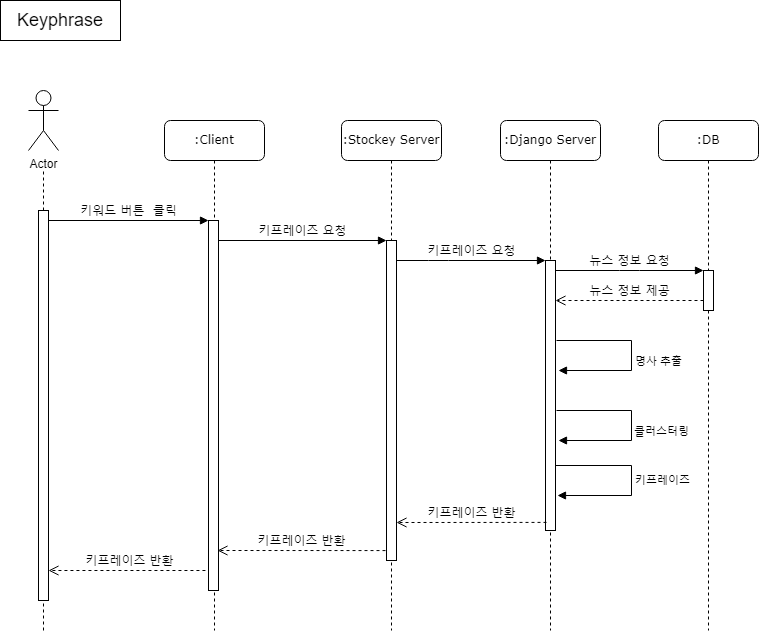

The diagram above was exported from draw.io. Its source (the exported page's mxGraphModel, read from the mxfile embedded in the PNG):
<mxGraphModel dx="1434" dy="1614" grid="1" gridSize="10" guides="1" tooltips="1" connect="1" arrows="1" fold="1" page="1" pageScale="1" pageWidth="1100" pageHeight="850" background="none" math="0" shadow="0">
  <root>
    <mxCell id="0" />
    <mxCell id="1" parent="0" />
    <mxCell id="7baba1c4bc27f4b0-2" value=":Client" style="shape=umlLifeline;perimeter=lifelinePerimeter;whiteSpace=wrap;html=1;container=1;collapsible=0;recursiveResize=0;outlineConnect=0;rounded=1;shadow=0;comic=0;labelBackgroundColor=none;strokeWidth=1;fontFamily=Verdana;fontSize=12;align=center;" parent="1" vertex="1">
      <mxGeometry x="164" y="80" width="100" height="510" as="geometry" />
    </mxCell>
    <mxCell id="7baba1c4bc27f4b0-10" value="" style="html=1;points=[];perimeter=orthogonalPerimeter;rounded=0;shadow=0;comic=0;labelBackgroundColor=none;strokeWidth=1;fontFamily=Verdana;fontSize=12;align=center;" parent="7baba1c4bc27f4b0-2" vertex="1">
      <mxGeometry x="44" y="100" width="10" height="370" as="geometry" />
    </mxCell>
    <mxCell id="7baba1c4bc27f4b0-3" value=":Stockey Server" style="shape=umlLifeline;perimeter=lifelinePerimeter;whiteSpace=wrap;html=1;container=1;collapsible=0;recursiveResize=0;outlineConnect=0;rounded=1;shadow=0;comic=0;labelBackgroundColor=none;strokeWidth=1;fontFamily=Verdana;fontSize=12;align=center;" parent="1" vertex="1">
      <mxGeometry x="341" y="80" width="100" height="510" as="geometry" />
    </mxCell>
    <mxCell id="7baba1c4bc27f4b0-13" value="" style="html=1;points=[];perimeter=orthogonalPerimeter;rounded=0;shadow=0;comic=0;labelBackgroundColor=none;strokeWidth=1;fontFamily=Verdana;fontSize=12;align=center;" parent="7baba1c4bc27f4b0-3" vertex="1">
      <mxGeometry x="45" y="120" width="10" height="320" as="geometry" />
    </mxCell>
    <mxCell id="7baba1c4bc27f4b0-4" value=":Django Server" style="shape=umlLifeline;perimeter=lifelinePerimeter;whiteSpace=wrap;html=1;container=1;collapsible=0;recursiveResize=0;outlineConnect=0;rounded=1;shadow=0;comic=0;labelBackgroundColor=none;strokeWidth=1;fontFamily=Verdana;fontSize=12;align=center;" parent="1" vertex="1">
      <mxGeometry x="500" y="80" width="100" height="510" as="geometry" />
    </mxCell>
    <mxCell id="7baba1c4bc27f4b0-5" value=":DB" style="shape=umlLifeline;perimeter=lifelinePerimeter;whiteSpace=wrap;html=1;container=1;collapsible=0;recursiveResize=0;outlineConnect=0;rounded=1;shadow=0;comic=0;labelBackgroundColor=none;strokeWidth=1;fontFamily=Verdana;fontSize=12;align=center;" parent="1" vertex="1">
      <mxGeometry x="658" y="80" width="100" height="510" as="geometry" />
    </mxCell>
    <mxCell id="7baba1c4bc27f4b0-16" value="" style="html=1;points=[];perimeter=orthogonalPerimeter;rounded=0;shadow=0;comic=0;labelBackgroundColor=none;strokeWidth=1;fontFamily=Verdana;fontSize=12;align=center;" parent="1" vertex="1">
      <mxGeometry x="545" y="220" width="10" height="270" as="geometry" />
    </mxCell>
    <mxCell id="7baba1c4bc27f4b0-17" value="키프레이즈 요청" style="html=1;verticalAlign=bottom;endArrow=block;labelBackgroundColor=none;fontFamily=Verdana;fontSize=12;edgeStyle=elbowEdgeStyle;elbow=vertical;" parent="1" source="7baba1c4bc27f4b0-13" target="7baba1c4bc27f4b0-16" edge="1">
      <mxGeometry relative="1" as="geometry">
        <mxPoint x="488" y="220" as="sourcePoint" />
        <Array as="points">
          <mxPoint x="438" y="220" />
        </Array>
        <mxPoint as="offset" />
      </mxGeometry>
    </mxCell>
    <mxCell id="7baba1c4bc27f4b0-19" value="" style="html=1;points=[];perimeter=orthogonalPerimeter;rounded=0;shadow=0;comic=0;labelBackgroundColor=none;strokeWidth=1;fontFamily=Verdana;fontSize=12;align=center;" parent="1" vertex="1">
      <mxGeometry x="703" y="230" width="10" height="40" as="geometry" />
    </mxCell>
    <mxCell id="7baba1c4bc27f4b0-20" value="뉴스 정보 요청" style="html=1;verticalAlign=bottom;endArrow=block;entryX=0;entryY=0;labelBackgroundColor=none;fontFamily=Verdana;fontSize=12;edgeStyle=elbowEdgeStyle;elbow=vertical;" parent="1" source="7baba1c4bc27f4b0-16" target="7baba1c4bc27f4b0-19" edge="1">
      <mxGeometry relative="1" as="geometry">
        <mxPoint x="628" y="230" as="sourcePoint" />
        <mxPoint as="offset" />
      </mxGeometry>
    </mxCell>
    <mxCell id="7baba1c4bc27f4b0-21" value="뉴스 정보 제공" style="html=1;verticalAlign=bottom;endArrow=open;dashed=1;endSize=8;labelBackgroundColor=none;fontFamily=Verdana;fontSize=12;edgeStyle=elbowEdgeStyle;elbow=vertical;" parent="1" source="7baba1c4bc27f4b0-19" target="7baba1c4bc27f4b0-16" edge="1">
      <mxGeometry relative="1" as="geometry">
        <mxPoint x="628" y="306" as="targetPoint" />
        <Array as="points">
          <mxPoint x="648" y="260" />
          <mxPoint x="678" y="260" />
        </Array>
      </mxGeometry>
    </mxCell>
    <mxCell id="7baba1c4bc27f4b0-11" value="키워드 버튼&amp;nbsp; 클릭" style="html=1;verticalAlign=bottom;endArrow=block;entryX=0;entryY=0;labelBackgroundColor=none;fontFamily=Verdana;fontSize=12;edgeStyle=elbowEdgeStyle;elbow=vertical;" parent="1" source="7baba1c4bc27f4b0-9" target="7baba1c4bc27f4b0-10" edge="1">
      <mxGeometry relative="1" as="geometry">
        <mxPoint x="198" y="190" as="sourcePoint" />
        <mxPoint as="offset" />
      </mxGeometry>
    </mxCell>
    <mxCell id="7baba1c4bc27f4b0-14" value="키프레이즈 요청" style="html=1;verticalAlign=bottom;endArrow=block;entryX=0;entryY=0;labelBackgroundColor=none;fontFamily=Verdana;fontSize=12;edgeStyle=elbowEdgeStyle;elbow=vertical;" parent="1" source="7baba1c4bc27f4b0-10" target="7baba1c4bc27f4b0-13" edge="1">
      <mxGeometry relative="1" as="geometry">
        <mxPoint x="348" y="200" as="sourcePoint" />
      </mxGeometry>
    </mxCell>
    <mxCell id="3aIhVrMDyG1Bh4IJySIm-1" value="Actor" style="shape=umlActor;verticalLabelPosition=bottom;verticalAlign=top;html=1;outlineConnect=0;" parent="1" vertex="1">
      <mxGeometry x="28" y="50" width="30" height="60" as="geometry" />
    </mxCell>
    <mxCell id="3aIhVrMDyG1Bh4IJySIm-5" value="" style="endArrow=none;dashed=1;html=1;rounded=0;" parent="1" edge="1">
      <mxGeometry width="50" height="50" relative="1" as="geometry">
        <mxPoint x="43" y="590" as="sourcePoint" />
        <mxPoint x="43" y="130" as="targetPoint" />
      </mxGeometry>
    </mxCell>
    <mxCell id="7baba1c4bc27f4b0-9" value="" style="html=1;points=[];perimeter=orthogonalPerimeter;rounded=0;shadow=0;comic=0;labelBackgroundColor=none;strokeWidth=1;fontFamily=Verdana;fontSize=12;align=center;" parent="1" vertex="1">
      <mxGeometry x="38" y="170" width="10" height="390" as="geometry" />
    </mxCell>
    <mxCell id="3aIhVrMDyG1Bh4IJySIm-7" value="&lt;span style=&quot;font-size: 18px;&quot;&gt;Keyphrase&lt;/span&gt;" style="whiteSpace=wrap;html=1;" parent="1" vertex="1">
      <mxGeometry y="-40" width="120" height="40" as="geometry" />
    </mxCell>
    <mxCell id="3aIhVrMDyG1Bh4IJySIm-16" value="키프레이즈" style="html=1;align=left;spacingLeft=2;endArrow=block;rounded=0;edgeStyle=orthogonalEdgeStyle;curved=0;rounded=0;" parent="1" edge="1">
      <mxGeometry x="0.0125" relative="1" as="geometry">
        <mxPoint x="555" y="425" as="sourcePoint" />
        <Array as="points">
          <mxPoint x="631" y="425" />
          <mxPoint x="631" y="455" />
        </Array>
        <mxPoint x="557" y="455" as="targetPoint" />
        <mxPoint as="offset" />
      </mxGeometry>
    </mxCell>
    <mxCell id="3aIhVrMDyG1Bh4IJySIm-17" value="키프레이즈 반환" style="html=1;verticalAlign=bottom;endArrow=open;dashed=1;endSize=8;labelBackgroundColor=none;fontFamily=Verdana;fontSize=12;edgeStyle=elbowEdgeStyle;elbow=vertical;exitX=0.1;exitY=0.97;exitDx=0;exitDy=0;exitPerimeter=0;rounded=0;" parent="1" target="7baba1c4bc27f4b0-13" edge="1" source="7baba1c4bc27f4b0-16">
      <mxGeometry relative="1" as="geometry">
        <mxPoint x="438" y="380" as="targetPoint" />
        <Array as="points">
          <mxPoint x="470" y="482" />
          <mxPoint x="563" y="350" />
        </Array>
        <mxPoint x="540" y="480" as="sourcePoint" />
      </mxGeometry>
    </mxCell>
    <mxCell id="3aIhVrMDyG1Bh4IJySIm-18" value="키프레이즈 반환" style="html=1;verticalAlign=bottom;endArrow=open;dashed=1;endSize=8;labelBackgroundColor=none;fontFamily=Verdana;fontSize=12;edgeStyle=elbowEdgeStyle;elbow=vertical;entryX=0.9;entryY=0.892;entryDx=0;entryDy=0;entryPerimeter=0;rounded=0;exitX=-0.1;exitY=0.969;exitDx=0;exitDy=0;exitPerimeter=0;" parent="1" target="7baba1c4bc27f4b0-10" edge="1" source="7baba1c4bc27f4b0-13">
      <mxGeometry x="0.0047" relative="1" as="geometry">
        <mxPoint x="278" y="510" as="targetPoint" />
        <Array as="points" />
        <mxPoint x="380" y="510" as="sourcePoint" />
        <mxPoint as="offset" />
      </mxGeometry>
    </mxCell>
    <mxCell id="3aIhVrMDyG1Bh4IJySIm-21" value="클러스터링" style="html=1;align=left;spacingLeft=2;endArrow=block;rounded=0;edgeStyle=orthogonalEdgeStyle;curved=0;rounded=0;" parent="1" edge="1">
      <mxGeometry x="0.075" y="-1" relative="1" as="geometry">
        <mxPoint x="556" y="370" as="sourcePoint" />
        <Array as="points">
          <mxPoint x="631" y="370" />
          <mxPoint x="631" y="400" />
        </Array>
        <mxPoint x="558" y="400" as="targetPoint" />
        <mxPoint as="offset" />
      </mxGeometry>
    </mxCell>
    <mxCell id="3aIhVrMDyG1Bh4IJySIm-23" value="명사 추출" style="html=1;align=left;spacingLeft=2;endArrow=block;rounded=0;edgeStyle=orthogonalEdgeStyle;curved=0;rounded=0;" parent="1" edge="1">
      <mxGeometry x="0.075" relative="1" as="geometry">
        <mxPoint x="556" y="300" as="sourcePoint" />
        <Array as="points">
          <mxPoint x="631" y="300" />
          <mxPoint x="631" y="330" />
        </Array>
        <mxPoint x="558" y="330" as="targetPoint" />
        <mxPoint as="offset" />
      </mxGeometry>
    </mxCell>
    <mxCell id="3aIhVrMDyG1Bh4IJySIm-19" value="키프레이즈 반환" style="html=1;verticalAlign=bottom;endArrow=open;dashed=1;endSize=8;labelBackgroundColor=none;fontFamily=Verdana;fontSize=12;edgeStyle=elbowEdgeStyle;elbow=vertical;rounded=0;exitX=0;exitY=0.938;exitDx=0;exitDy=0;exitPerimeter=0;" parent="1" edge="1" target="7baba1c4bc27f4b0-9" source="7baba1c4bc27f4b0-10">
      <mxGeometry x="0.0051" relative="1" as="geometry">
        <mxPoint x="38" y="530" as="targetPoint" />
        <Array as="points">
          <mxPoint x="75" y="530" />
        </Array>
        <mxPoint x="200" y="530" as="sourcePoint" />
        <mxPoint as="offset" />
      </mxGeometry>
    </mxCell>
  </root>
</mxGraphModel>